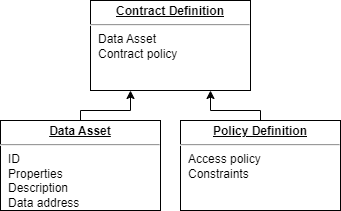

The diagram above was exported from draw.io. Its source (the exported page's mxGraphModel, read from the mxfile embedded in the PNG):
<mxGraphModel dx="980" dy="562" grid="1" gridSize="10" guides="1" tooltips="1" connect="1" arrows="1" fold="1" page="1" pageScale="1" pageWidth="1100" pageHeight="850" background="none" math="0" shadow="0">
  <root>
    <mxCell id="0" />
    <mxCell id="1" parent="0" />
    <mxCell id="-lWw3gfXx1WkD7wLWM9T-1" value="&lt;p style=&quot;margin:0px;margin-top:4px;text-align:center;text-decoration:underline;&quot;&gt;&lt;b&gt;Contract Definition&lt;/b&gt;&lt;/p&gt;&lt;hr&gt;&lt;p style=&quot;margin:0px;margin-left:8px;&quot;&gt;Data Asset&lt;/p&gt;&lt;p style=&quot;margin:0px;margin-left:8px;&quot;&gt;Contract policy&lt;/p&gt;" style="verticalAlign=top;align=left;overflow=fill;fontSize=12;fontFamily=Helvetica;html=1;whiteSpace=wrap;" vertex="1" parent="1">
      <mxGeometry x="470" y="360" width="160" height="90" as="geometry" />
    </mxCell>
    <mxCell id="-lWw3gfXx1WkD7wLWM9T-9" style="edgeStyle=orthogonalEdgeStyle;rounded=0;orthogonalLoop=1;jettySize=auto;html=1;exitX=0.5;exitY=0;exitDx=0;exitDy=0;entryX=0.75;entryY=1;entryDx=0;entryDy=0;" edge="1" parent="1" source="-lWw3gfXx1WkD7wLWM9T-2" target="-lWw3gfXx1WkD7wLWM9T-1">
      <mxGeometry relative="1" as="geometry">
        <Array as="points">
          <mxPoint x="640" y="470" />
          <mxPoint x="590" y="470" />
        </Array>
      </mxGeometry>
    </mxCell>
    <mxCell id="-lWw3gfXx1WkD7wLWM9T-2" value="&lt;p style=&quot;margin:0px;margin-top:4px;text-align:center;text-decoration:underline;&quot;&gt;&lt;b&gt;Policy Definition&lt;/b&gt;&lt;/p&gt;&lt;hr&gt;&lt;p style=&quot;margin:0px;margin-left:8px;&quot;&gt;Access policy&lt;/p&gt;&lt;p style=&quot;margin:0px;margin-left:8px;&quot;&gt;Constraints&lt;/p&gt;" style="verticalAlign=top;align=left;overflow=fill;fontSize=12;fontFamily=Helvetica;html=1;whiteSpace=wrap;" vertex="1" parent="1">
      <mxGeometry x="560" y="480" width="160" height="90" as="geometry" />
    </mxCell>
    <mxCell id="-lWw3gfXx1WkD7wLWM9T-8" style="edgeStyle=orthogonalEdgeStyle;rounded=0;orthogonalLoop=1;jettySize=auto;html=1;entryX=0.25;entryY=1;entryDx=0;entryDy=0;" edge="1" parent="1" source="-lWw3gfXx1WkD7wLWM9T-3" target="-lWw3gfXx1WkD7wLWM9T-1">
      <mxGeometry relative="1" as="geometry">
        <Array as="points">
          <mxPoint x="460" y="470" />
          <mxPoint x="510" y="470" />
        </Array>
      </mxGeometry>
    </mxCell>
    <mxCell id="-lWw3gfXx1WkD7wLWM9T-3" value="&lt;p style=&quot;margin:0px;margin-top:4px;text-align:center;text-decoration:underline;&quot;&gt;&lt;b&gt;Data Asset&lt;/b&gt;&lt;/p&gt;&lt;hr&gt;&lt;p style=&quot;margin:0px;margin-left:8px;&quot;&gt;ID&lt;br&gt;Properties&lt;br&gt;Description&lt;/p&gt;&lt;p style=&quot;margin:0px;margin-left:8px;&quot;&gt;Data address&lt;/p&gt;" style="verticalAlign=top;align=left;overflow=fill;fontSize=12;fontFamily=Helvetica;html=1;whiteSpace=wrap;" vertex="1" parent="1">
      <mxGeometry x="380" y="480" width="160" height="90" as="geometry" />
    </mxCell>
  </root>
</mxGraphModel>